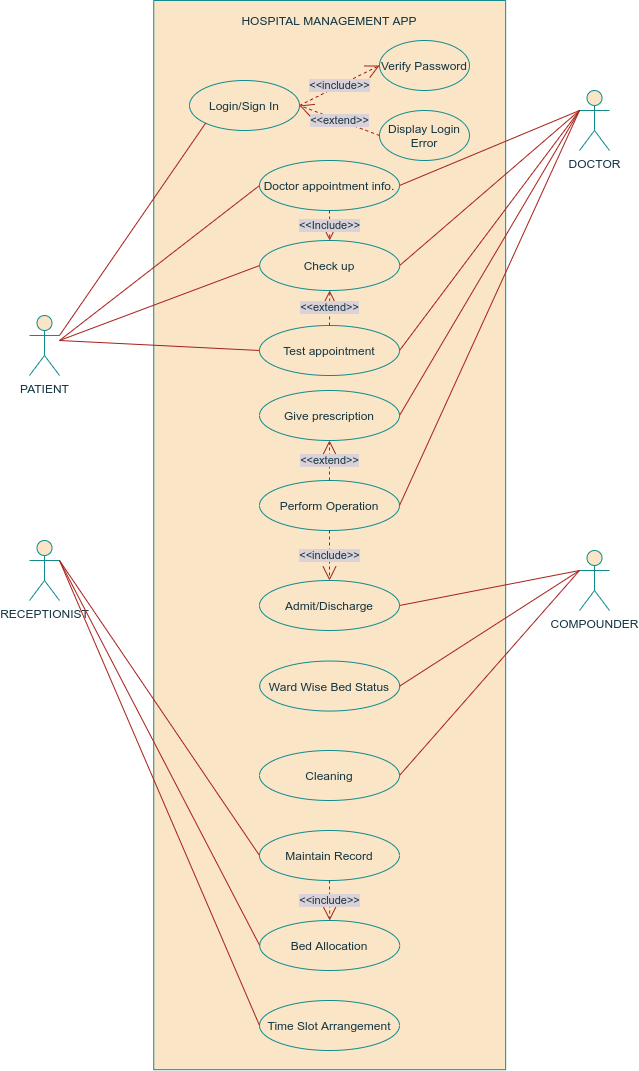

The diagram above was exported from draw.io. Its source (the exported page's mxGraphModel, read from the mxfile embedded in the PNG):
<mxGraphModel dx="868" dy="498" grid="1" gridSize="10" guides="1" tooltips="1" connect="1" arrows="1" fold="1" page="1" pageScale="1" pageWidth="850" pageHeight="1100" background="#DAD2D8" math="0" shadow="0">
  <root>
    <mxCell id="0" />
    <mxCell id="1" parent="0" />
    <mxCell id="jkMb0TsiboQQF69KZtdU-1" value="PATIENT&lt;br&gt;" style="shape=umlActor;verticalLabelPosition=bottom;verticalAlign=top;html=1;outlineConnect=0;fillColor=#FAE5C7;strokeColor=#0F8B8D;fontColor=#143642;" parent="1" vertex="1">
      <mxGeometry x="120" y="315" width="30" height="60" as="geometry" />
    </mxCell>
    <mxCell id="jkMb0TsiboQQF69KZtdU-2" value="COMPOUNDER" style="shape=umlActor;verticalLabelPosition=bottom;verticalAlign=top;html=1;outlineConnect=0;fillColor=#FAE5C7;strokeColor=#0F8B8D;fontColor=#143642;" parent="1" vertex="1">
      <mxGeometry x="670" y="550" width="30" height="60" as="geometry" />
    </mxCell>
    <mxCell id="jkMb0TsiboQQF69KZtdU-4" value="" style="rounded=0;whiteSpace=wrap;html=1;rotation=90;fillColor=#FAE5C7;strokeColor=#0F8B8D;fontColor=#143642;" parent="1" vertex="1">
      <mxGeometry x="-114.41" y="358.63" width="1069.21" height="351.92" as="geometry" />
    </mxCell>
    <mxCell id="jkMb0TsiboQQF69KZtdU-5" value="DOCTOR" style="shape=umlActor;verticalLabelPosition=bottom;verticalAlign=top;html=1;outlineConnect=0;fillColor=#FAE5C7;strokeColor=#0F8B8D;fontColor=#143642;" parent="1" vertex="1">
      <mxGeometry x="670" y="90" width="30" height="60" as="geometry" />
    </mxCell>
    <mxCell id="jkMb0TsiboQQF69KZtdU-7" value="RECEPTIONIST" style="shape=umlActor;verticalLabelPosition=bottom;verticalAlign=top;html=1;outlineConnect=0;fillColor=#FAE5C7;strokeColor=#0F8B8D;fontColor=#143642;" parent="1" vertex="1">
      <mxGeometry x="120" y="540" width="30" height="60" as="geometry" />
    </mxCell>
    <mxCell id="jkMb0TsiboQQF69KZtdU-8" value="HOSPITAL MANAGEMENT APP" style="text;html=1;strokeColor=none;fillColor=none;align=center;verticalAlign=middle;whiteSpace=wrap;rounded=0;fontColor=#143642;" parent="1" vertex="1">
      <mxGeometry x="330" y="10" width="180" height="20" as="geometry" />
    </mxCell>
    <mxCell id="jkMb0TsiboQQF69KZtdU-13" value="Doctor appointment info." style="ellipse;whiteSpace=wrap;html=1;fillColor=#FAE5C7;strokeColor=#0F8B8D;fontColor=#143642;" parent="1" vertex="1">
      <mxGeometry x="350" y="160" width="140" height="50" as="geometry" />
    </mxCell>
    <mxCell id="jkMb0TsiboQQF69KZtdU-16" value="Check up" style="ellipse;whiteSpace=wrap;html=1;fillColor=#FAE5C7;strokeColor=#0F8B8D;fontColor=#143642;" parent="1" vertex="1">
      <mxGeometry x="350.2" y="240" width="140" height="50" as="geometry" />
    </mxCell>
    <mxCell id="jkMb0TsiboQQF69KZtdU-17" value="Test appointment" style="ellipse;whiteSpace=wrap;html=1;fillColor=#FAE5C7;strokeColor=#0F8B8D;fontColor=#143642;" parent="1" vertex="1">
      <mxGeometry x="350" y="325" width="140" height="50" as="geometry" />
    </mxCell>
    <mxCell id="jkMb0TsiboQQF69KZtdU-18" value="Give prescription" style="ellipse;whiteSpace=wrap;html=1;fillColor=#FAE5C7;strokeColor=#0F8B8D;fontColor=#143642;" parent="1" vertex="1">
      <mxGeometry x="350" y="390" width="140" height="50" as="geometry" />
    </mxCell>
    <mxCell id="jkMb0TsiboQQF69KZtdU-19" value="Perform Operation" style="ellipse;whiteSpace=wrap;html=1;fillColor=#FAE5C7;strokeColor=#0F8B8D;fontColor=#143642;" parent="1" vertex="1">
      <mxGeometry x="350" y="480" width="140" height="50" as="geometry" />
    </mxCell>
    <mxCell id="jkMb0TsiboQQF69KZtdU-20" value="Admit/Discharge" style="ellipse;whiteSpace=wrap;html=1;fillColor=#FAE5C7;strokeColor=#0F8B8D;fontColor=#143642;" parent="1" vertex="1">
      <mxGeometry x="350" y="580" width="140" height="50" as="geometry" />
    </mxCell>
    <mxCell id="jkMb0TsiboQQF69KZtdU-21" value="Ward Wise Bed Status" style="ellipse;whiteSpace=wrap;html=1;fillColor=#FAE5C7;strokeColor=#0F8B8D;fontColor=#143642;" parent="1" vertex="1">
      <mxGeometry x="350.2" y="660.55" width="140" height="50" as="geometry" />
    </mxCell>
    <mxCell id="jkMb0TsiboQQF69KZtdU-23" value="Cleaning" style="ellipse;whiteSpace=wrap;html=1;fillColor=#FAE5C7;strokeColor=#0F8B8D;fontColor=#143642;" parent="1" vertex="1">
      <mxGeometry x="350" y="750" width="140" height="50" as="geometry" />
    </mxCell>
    <mxCell id="jkMb0TsiboQQF69KZtdU-27" value="Maintain Record" style="ellipse;whiteSpace=wrap;html=1;fillColor=#FAE5C7;strokeColor=#0F8B8D;fontColor=#143642;" parent="1" vertex="1">
      <mxGeometry x="350" y="830" width="140" height="50" as="geometry" />
    </mxCell>
    <mxCell id="jkMb0TsiboQQF69KZtdU-29" value="Login/Sign In" style="ellipse;whiteSpace=wrap;html=1;fillColor=#FAE5C7;strokeColor=#0F8B8D;fontColor=#143642;" parent="1" vertex="1">
      <mxGeometry x="280" y="80" width="110" height="50" as="geometry" />
    </mxCell>
    <mxCell id="jkMb0TsiboQQF69KZtdU-30" value="Verify Password" style="ellipse;whiteSpace=wrap;html=1;fillColor=#FAE5C7;strokeColor=#0F8B8D;fontColor=#143642;" parent="1" vertex="1">
      <mxGeometry x="470" y="40" width="90" height="50" as="geometry" />
    </mxCell>
    <mxCell id="jkMb0TsiboQQF69KZtdU-31" value="Display Login Error" style="ellipse;whiteSpace=wrap;html=1;fillColor=#FAE5C7;strokeColor=#0F8B8D;fontColor=#143642;" parent="1" vertex="1">
      <mxGeometry x="470" y="110" width="90" height="50" as="geometry" />
    </mxCell>
    <mxCell id="jkMb0TsiboQQF69KZtdU-36" value="" style="endArrow=none;html=1;entryX=0;entryY=1;entryDx=0;entryDy=0;exitX=1;exitY=0.3333333333333333;exitDx=0;exitDy=0;exitPerimeter=0;labelBackgroundColor=#DAD2D8;strokeColor=#A8201A;fontColor=#143642;" parent="1" source="jkMb0TsiboQQF69KZtdU-1" target="jkMb0TsiboQQF69KZtdU-29" edge="1">
      <mxGeometry width="50" height="50" relative="1" as="geometry">
        <mxPoint x="410" y="340" as="sourcePoint" />
        <mxPoint x="460" y="290" as="targetPoint" />
      </mxGeometry>
    </mxCell>
    <mxCell id="jkMb0TsiboQQF69KZtdU-37" value="" style="endArrow=none;html=1;entryX=0;entryY=0.5;entryDx=0;entryDy=0;labelBackgroundColor=#DAD2D8;strokeColor=#A8201A;fontColor=#143642;" parent="1" target="jkMb0TsiboQQF69KZtdU-13" edge="1">
      <mxGeometry width="50" height="50" relative="1" as="geometry">
        <mxPoint x="150" y="340" as="sourcePoint" />
        <mxPoint x="460" y="290" as="targetPoint" />
      </mxGeometry>
    </mxCell>
    <mxCell id="jkMb0TsiboQQF69KZtdU-38" value="" style="endArrow=none;html=1;entryX=0;entryY=0.5;entryDx=0;entryDy=0;labelBackgroundColor=#DAD2D8;strokeColor=#A8201A;fontColor=#143642;" parent="1" target="jkMb0TsiboQQF69KZtdU-16" edge="1">
      <mxGeometry width="50" height="50" relative="1" as="geometry">
        <mxPoint x="150" y="340" as="sourcePoint" />
        <mxPoint x="460" y="290" as="targetPoint" />
      </mxGeometry>
    </mxCell>
    <mxCell id="jkMb0TsiboQQF69KZtdU-39" value="" style="endArrow=none;html=1;entryX=0;entryY=0.5;entryDx=0;entryDy=0;labelBackgroundColor=#DAD2D8;strokeColor=#A8201A;fontColor=#143642;" parent="1" target="jkMb0TsiboQQF69KZtdU-17" edge="1">
      <mxGeometry width="50" height="50" relative="1" as="geometry">
        <mxPoint x="150" y="340" as="sourcePoint" />
        <mxPoint x="350" y="320" as="targetPoint" />
      </mxGeometry>
    </mxCell>
    <mxCell id="jkMb0TsiboQQF69KZtdU-43" value="" style="endArrow=none;html=1;exitX=0;exitY=0.3333333333333333;exitDx=0;exitDy=0;exitPerimeter=0;entryX=1;entryY=0.5;entryDx=0;entryDy=0;labelBackgroundColor=#DAD2D8;strokeColor=#A8201A;fontColor=#143642;" parent="1" source="jkMb0TsiboQQF69KZtdU-2" target="jkMb0TsiboQQF69KZtdU-20" edge="1">
      <mxGeometry width="50" height="50" relative="1" as="geometry">
        <mxPoint x="410" y="640" as="sourcePoint" />
        <mxPoint x="460" y="590" as="targetPoint" />
      </mxGeometry>
    </mxCell>
    <mxCell id="jkMb0TsiboQQF69KZtdU-44" value="" style="endArrow=none;html=1;entryX=1;entryY=0.5;entryDx=0;entryDy=0;labelBackgroundColor=#DAD2D8;strokeColor=#A8201A;fontColor=#143642;" parent="1" target="jkMb0TsiboQQF69KZtdU-21" edge="1">
      <mxGeometry width="50" height="50" relative="1" as="geometry">
        <mxPoint x="670" y="570" as="sourcePoint" />
        <mxPoint x="460" y="590" as="targetPoint" />
      </mxGeometry>
    </mxCell>
    <mxCell id="jkMb0TsiboQQF69KZtdU-47" value="" style="endArrow=none;html=1;entryX=0;entryY=0.5;entryDx=0;entryDy=0;exitX=1;exitY=0.3333333333333333;exitDx=0;exitDy=0;exitPerimeter=0;labelBackgroundColor=#DAD2D8;strokeColor=#A8201A;fontColor=#143642;" parent="1" source="jkMb0TsiboQQF69KZtdU-7" target="jkMb0TsiboQQF69KZtdU-27" edge="1">
      <mxGeometry width="50" height="50" relative="1" as="geometry">
        <mxPoint x="150" y="580" as="sourcePoint" />
        <mxPoint x="460" y="590" as="targetPoint" />
      </mxGeometry>
    </mxCell>
    <mxCell id="jkMb0TsiboQQF69KZtdU-49" value="Bed Allocation" style="ellipse;whiteSpace=wrap;html=1;fillColor=#FAE5C7;strokeColor=#0F8B8D;fontColor=#143642;" parent="1" vertex="1">
      <mxGeometry x="350.2" y="920" width="140" height="50" as="geometry" />
    </mxCell>
    <mxCell id="jkMb0TsiboQQF69KZtdU-50" value="Time Slot Arrangement" style="ellipse;whiteSpace=wrap;html=1;fillColor=#FAE5C7;strokeColor=#0F8B8D;fontColor=#143642;" parent="1" vertex="1">
      <mxGeometry x="350" y="1000" width="140" height="50" as="geometry" />
    </mxCell>
    <mxCell id="jkMb0TsiboQQF69KZtdU-51" value="" style="endArrow=none;html=1;entryX=0;entryY=0.3333333333333333;entryDx=0;entryDy=0;entryPerimeter=0;exitX=1;exitY=0.5;exitDx=0;exitDy=0;labelBackgroundColor=#DAD2D8;strokeColor=#A8201A;fontColor=#143642;" parent="1" source="jkMb0TsiboQQF69KZtdU-13" target="jkMb0TsiboQQF69KZtdU-5" edge="1">
      <mxGeometry width="50" height="50" relative="1" as="geometry">
        <mxPoint x="410" y="340" as="sourcePoint" />
        <mxPoint x="460" y="290" as="targetPoint" />
      </mxGeometry>
    </mxCell>
    <mxCell id="jkMb0TsiboQQF69KZtdU-52" value="" style="endArrow=none;html=1;exitX=1;exitY=0.5;exitDx=0;exitDy=0;labelBackgroundColor=#DAD2D8;strokeColor=#A8201A;fontColor=#143642;" parent="1" source="jkMb0TsiboQQF69KZtdU-16" edge="1">
      <mxGeometry width="50" height="50" relative="1" as="geometry">
        <mxPoint x="500" y="205" as="sourcePoint" />
        <mxPoint x="670" y="110" as="targetPoint" />
      </mxGeometry>
    </mxCell>
    <mxCell id="jkMb0TsiboQQF69KZtdU-53" value="" style="endArrow=none;html=1;exitX=1;exitY=0.5;exitDx=0;exitDy=0;labelBackgroundColor=#DAD2D8;strokeColor=#A8201A;fontColor=#143642;" parent="1" source="jkMb0TsiboQQF69KZtdU-17" edge="1">
      <mxGeometry width="50" height="50" relative="1" as="geometry">
        <mxPoint x="500" y="265" as="sourcePoint" />
        <mxPoint x="670" y="110" as="targetPoint" />
      </mxGeometry>
    </mxCell>
    <mxCell id="jkMb0TsiboQQF69KZtdU-54" value="" style="endArrow=none;html=1;exitX=1;exitY=0.5;exitDx=0;exitDy=0;labelBackgroundColor=#DAD2D8;strokeColor=#A8201A;fontColor=#143642;" parent="1" source="jkMb0TsiboQQF69KZtdU-18" edge="1">
      <mxGeometry width="50" height="50" relative="1" as="geometry">
        <mxPoint x="500" y="325" as="sourcePoint" />
        <mxPoint x="670" y="110" as="targetPoint" />
      </mxGeometry>
    </mxCell>
    <mxCell id="jkMb0TsiboQQF69KZtdU-55" value="" style="endArrow=none;html=1;exitX=1;exitY=0.5;exitDx=0;exitDy=0;labelBackgroundColor=#DAD2D8;strokeColor=#A8201A;fontColor=#143642;" parent="1" source="jkMb0TsiboQQF69KZtdU-19" edge="1">
      <mxGeometry width="50" height="50" relative="1" as="geometry">
        <mxPoint x="500" y="395" as="sourcePoint" />
        <mxPoint x="670" y="110" as="targetPoint" />
      </mxGeometry>
    </mxCell>
    <mxCell id="jkMb0TsiboQQF69KZtdU-56" value="" style="endArrow=none;html=1;exitX=1;exitY=0.3333333333333333;exitDx=0;exitDy=0;exitPerimeter=0;entryX=0;entryY=0.5;entryDx=0;entryDy=0;labelBackgroundColor=#DAD2D8;strokeColor=#A8201A;fontColor=#143642;" parent="1" source="jkMb0TsiboQQF69KZtdU-7" target="jkMb0TsiboQQF69KZtdU-49" edge="1">
      <mxGeometry width="50" height="50" relative="1" as="geometry">
        <mxPoint x="410" y="740" as="sourcePoint" />
        <mxPoint x="460" y="690" as="targetPoint" />
      </mxGeometry>
    </mxCell>
    <mxCell id="jkMb0TsiboQQF69KZtdU-57" value="" style="endArrow=none;html=1;entryX=0;entryY=0.5;entryDx=0;entryDy=0;labelBackgroundColor=#DAD2D8;strokeColor=#A8201A;fontColor=#143642;" parent="1" target="jkMb0TsiboQQF69KZtdU-50" edge="1">
      <mxGeometry width="50" height="50" relative="1" as="geometry">
        <mxPoint x="150" y="560" as="sourcePoint" />
        <mxPoint x="460" y="690" as="targetPoint" />
      </mxGeometry>
    </mxCell>
    <mxCell id="jkMb0TsiboQQF69KZtdU-59" value="" style="endArrow=none;html=1;exitX=1;exitY=0.5;exitDx=0;exitDy=0;labelBackgroundColor=#DAD2D8;strokeColor=#A8201A;fontColor=#143642;" parent="1" source="jkMb0TsiboQQF69KZtdU-23" edge="1">
      <mxGeometry width="50" height="50" relative="1" as="geometry">
        <mxPoint x="420" y="540" as="sourcePoint" />
        <mxPoint x="670" y="570" as="targetPoint" />
      </mxGeometry>
    </mxCell>
    <mxCell id="jkMb0TsiboQQF69KZtdU-71" value="&amp;lt;&amp;lt;Include&amp;gt;&amp;gt;" style="endArrow=open;endSize=12;dashed=1;html=1;entryX=0.5;entryY=0;entryDx=0;entryDy=0;exitX=0.5;exitY=1;exitDx=0;exitDy=0;labelBackgroundColor=#DAD2D8;strokeColor=#A8201A;fontColor=#143642;" parent="1" source="jkMb0TsiboQQF69KZtdU-13" target="jkMb0TsiboQQF69KZtdU-16" edge="1">
      <mxGeometry width="160" relative="1" as="geometry">
        <mxPoint x="355" y="130" as="sourcePoint" />
        <mxPoint x="520" y="310" as="targetPoint" />
        <mxPoint as="offset" />
      </mxGeometry>
    </mxCell>
    <mxCell id="IKG9ZMmZK3Wxjt9_oSI9-6" value="&amp;lt;&amp;lt;extend&amp;gt;&amp;gt;" style="endArrow=open;endSize=12;dashed=1;html=1;exitX=0.5;exitY=0;exitDx=0;exitDy=0;labelBackgroundColor=#DAD2D8;strokeColor=#A8201A;fontColor=#143642;" parent="1" source="jkMb0TsiboQQF69KZtdU-17" target="jkMb0TsiboQQF69KZtdU-16" edge="1">
      <mxGeometry width="160" relative="1" as="geometry">
        <mxPoint x="350" y="380" as="sourcePoint" />
        <mxPoint x="510" y="380" as="targetPoint" />
      </mxGeometry>
    </mxCell>
    <mxCell id="IKG9ZMmZK3Wxjt9_oSI9-8" value="&amp;lt;&amp;lt;extend&amp;gt;&amp;gt;" style="endArrow=open;endSize=12;dashed=1;html=1;exitX=0.5;exitY=0;exitDx=0;exitDy=0;entryX=0.5;entryY=1;entryDx=0;entryDy=0;labelBackgroundColor=#DAD2D8;strokeColor=#A8201A;fontColor=#143642;" parent="1" source="jkMb0TsiboQQF69KZtdU-19" target="jkMb0TsiboQQF69KZtdU-18" edge="1">
      <mxGeometry width="160" relative="1" as="geometry">
        <mxPoint x="350" y="380" as="sourcePoint" />
        <mxPoint x="510" y="380" as="targetPoint" />
      </mxGeometry>
    </mxCell>
    <mxCell id="IKG9ZMmZK3Wxjt9_oSI9-9" value="&amp;lt;&amp;lt;include&amp;gt;&amp;gt;" style="endArrow=open;endSize=12;dashed=1;html=1;exitX=0.5;exitY=1;exitDx=0;exitDy=0;labelBackgroundColor=#DAD2D8;strokeColor=#A8201A;fontColor=#143642;" parent="1" source="jkMb0TsiboQQF69KZtdU-27" target="jkMb0TsiboQQF69KZtdU-49" edge="1">
      <mxGeometry width="160" relative="1" as="geometry">
        <mxPoint x="350" y="980" as="sourcePoint" />
        <mxPoint x="510" y="980" as="targetPoint" />
      </mxGeometry>
    </mxCell>
    <mxCell id="IKG9ZMmZK3Wxjt9_oSI9-10" value="&amp;lt;&amp;lt;include&amp;gt;&amp;gt;" style="endArrow=open;endSize=12;dashed=1;html=1;exitX=0.5;exitY=1;exitDx=0;exitDy=0;entryX=0.5;entryY=0;entryDx=0;entryDy=0;labelBackgroundColor=#DAD2D8;strokeColor=#A8201A;fontColor=#143642;" parent="1" edge="1">
      <mxGeometry width="160" relative="1" as="geometry">
        <mxPoint x="420" y="530" as="sourcePoint" />
        <mxPoint x="420" y="580" as="targetPoint" />
      </mxGeometry>
    </mxCell>
    <mxCell id="IKG9ZMmZK3Wxjt9_oSI9-11" value="&amp;lt;&amp;lt;include&amp;gt;&amp;gt;" style="endArrow=open;endSize=12;dashed=1;html=1;exitX=1;exitY=0.5;exitDx=0;exitDy=0;entryX=0;entryY=0.5;entryDx=0;entryDy=0;labelBackgroundColor=#DAD2D8;strokeColor=#A8201A;fontColor=#143642;" parent="1" source="jkMb0TsiboQQF69KZtdU-29" target="jkMb0TsiboQQF69KZtdU-30" edge="1">
      <mxGeometry width="160" relative="1" as="geometry">
        <mxPoint x="350" y="230" as="sourcePoint" />
        <mxPoint x="510" y="230" as="targetPoint" />
      </mxGeometry>
    </mxCell>
    <mxCell id="IKG9ZMmZK3Wxjt9_oSI9-12" value="&amp;lt;&amp;lt;extend&amp;gt;&amp;gt;" style="endArrow=open;endSize=12;dashed=1;html=1;exitX=0;exitY=0.5;exitDx=0;exitDy=0;entryX=1;entryY=0.5;entryDx=0;entryDy=0;labelBackgroundColor=#DAD2D8;strokeColor=#A8201A;fontColor=#143642;" parent="1" source="jkMb0TsiboQQF69KZtdU-31" target="jkMb0TsiboQQF69KZtdU-29" edge="1">
      <mxGeometry width="160" relative="1" as="geometry">
        <mxPoint x="350" y="230" as="sourcePoint" />
        <mxPoint x="510" y="230" as="targetPoint" />
      </mxGeometry>
    </mxCell>
  </root>
</mxGraphModel>